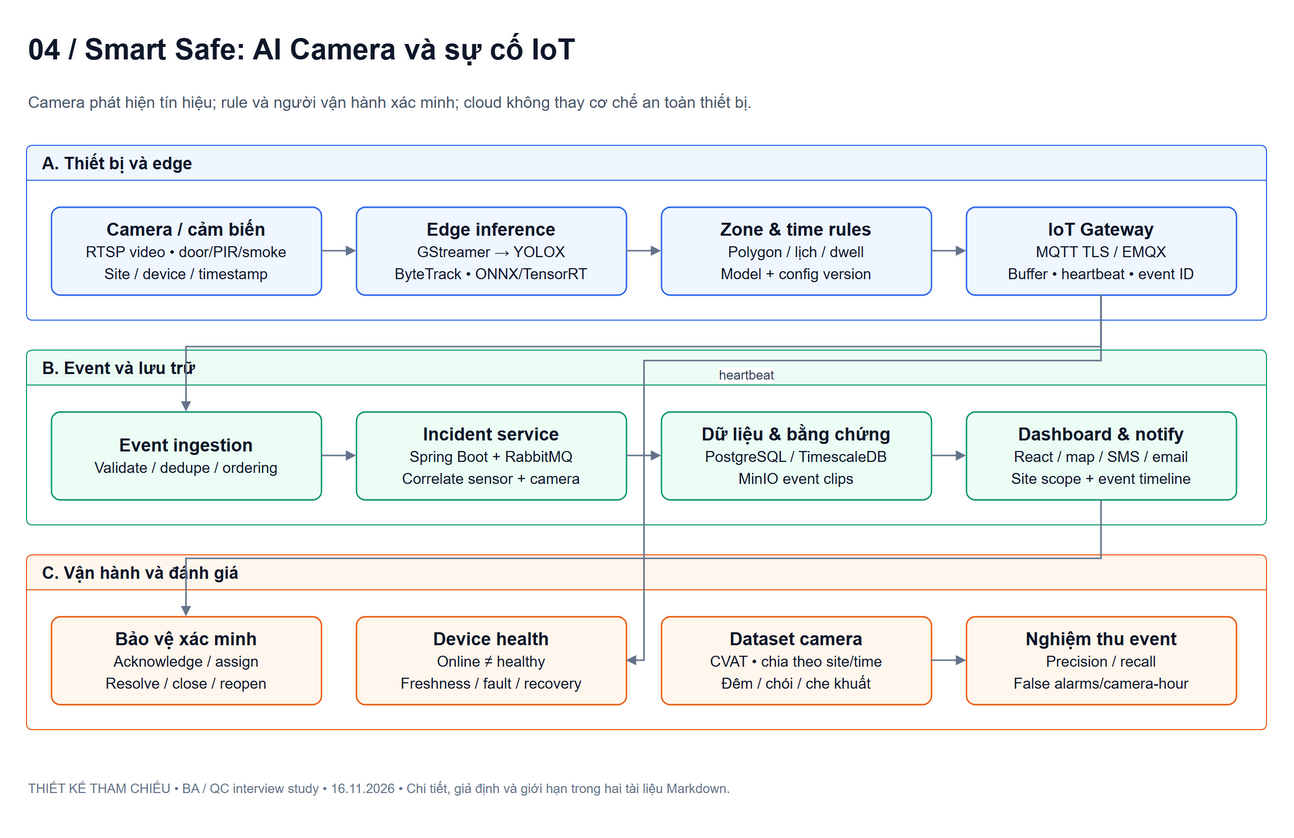

The diagram above was exported from draw.io. Its source (the exported page's mxGraphModel, read from the mxfile embedded in the PNG):
<mxGraphModel dx="1400" dy="1000" grid="1" gridSize="10" guides="1" tooltips="1" connect="1" arrows="1" fold="1" page="0" pageScale="1" pageWidth="1400" pageHeight="1100" math="0" shadow="0" background="#ffffff" adaptiveColors="none">
  <root>
    <mxCell id="0" />
    <mxCell id="1" parent="0" />
    <mxCell id="title" value="04 / Smart Safe: AI Camera và sự cố IoT" style="text;html=1;align=left;verticalAlign=middle;fontFamily=Arial;fontSize=29;fontStyle=1;fontColor=#0f172a;" vertex="1" parent="1">
      <mxGeometry as="geometry" x="20" y="10" width="1240" height="48" />
    </mxCell>
    <mxCell id="subtitle" value="Camera phát hiện tín hiệu; rule và người vận hành xác minh; cloud không thay cơ chế an toàn thiết bị." style="text;html=1;align=left;verticalAlign=middle;fontFamily=Arial;fontSize=16;fontColor=#475569;whiteSpace=wrap;" vertex="1" parent="1">
      <mxGeometry as="geometry" x="20" y="66" width="1240" height="42" />
    </mxCell>
    <mxCell id="lane0" value="A. Thiết bị và edge" style="swimlane;startSize=35;html=1;horizontal=1;rounded=1;arcSize=6;fontFamily=Arial;fontSize=17;fontStyle=1;align=left;spacingLeft=14;fillColor=#eff6ff;swimlaneFillColor=#ffffff;strokeColor=#2563eb;fontColor=#0f172a;" vertex="1" parent="1">
      <mxGeometry as="geometry" x="20" y="130" width="1240" height="175" />
    </mxCell>
    <mxCell id="cam" value="&lt;b&gt;Camera / cảm biến&lt;/b&gt;&lt;br&gt;&lt;font style=&quot;font-size:15px&quot;&gt;RTSP video • door/PIR/smoke&lt;br&gt;Site / device / timestamp&lt;/font&gt;" style="rounded=1;arcSize=10;whiteSpace=wrap;html=1;fontFamily=Arial;fontSize=18;fontColor=#0f172a;fillColor=#eff6ff;strokeColor=#2563eb;strokeWidth=1.4;spacing=10;align=center;verticalAlign=middle;" vertex="1" parent="lane0">
      <mxGeometry as="geometry" x="25" y="62" width="270" height="88" />
    </mxCell>
    <mxCell id="edge" value="&lt;b&gt;Edge inference&lt;/b&gt;&lt;br&gt;&lt;font style=&quot;font-size:15px&quot;&gt;GStreamer → YOLOX&lt;br&gt;ByteTrack • ONNX/TensorRT&lt;/font&gt;" style="rounded=1;arcSize=10;whiteSpace=wrap;html=1;fontFamily=Arial;fontSize=18;fontColor=#0f172a;fillColor=#eff6ff;strokeColor=#2563eb;strokeWidth=1.4;spacing=10;align=center;verticalAlign=middle;" vertex="1" parent="lane0">
      <mxGeometry as="geometry" x="330" y="62" width="270" height="88" />
    </mxCell>
    <mxCell id="rule" value="&lt;b&gt;Zone &amp; time rules&lt;/b&gt;&lt;br&gt;&lt;font style=&quot;font-size:15px&quot;&gt;Polygon / lịch / dwell&lt;br&gt;Model + config version&lt;/font&gt;" style="rounded=1;arcSize=10;whiteSpace=wrap;html=1;fontFamily=Arial;fontSize=18;fontColor=#0f172a;fillColor=#eff6ff;strokeColor=#2563eb;strokeWidth=1.4;spacing=10;align=center;verticalAlign=middle;" vertex="1" parent="lane0">
      <mxGeometry as="geometry" x="635" y="62" width="270" height="88" />
    </mxCell>
    <mxCell id="gw" value="&lt;b&gt;IoT Gateway&lt;/b&gt;&lt;br&gt;&lt;font style=&quot;font-size:15px&quot;&gt;MQTT TLS / EMQX&lt;br&gt;Buffer • heartbeat • event ID&lt;/font&gt;" style="rounded=1;arcSize=10;whiteSpace=wrap;html=1;fontFamily=Arial;fontSize=18;fontColor=#0f172a;fillColor=#eff6ff;strokeColor=#2563eb;strokeWidth=1.4;spacing=10;align=center;verticalAlign=middle;" vertex="1" parent="lane0">
      <mxGeometry as="geometry" x="940" y="62" width="270" height="88" />
    </mxCell>
    <mxCell id="lane1" value="B. Event và lưu trữ" style="swimlane;startSize=35;html=1;horizontal=1;rounded=1;arcSize=6;fontFamily=Arial;fontSize=17;fontStyle=1;align=left;spacingLeft=14;fillColor=#ecfdf5;swimlaneFillColor=#ffffff;strokeColor=#059669;fontColor=#0f172a;" vertex="1" parent="1">
      <mxGeometry as="geometry" x="20" y="335" width="1240" height="175" />
    </mxCell>
    <mxCell id="ingest" value="&lt;b&gt;Event ingestion&lt;/b&gt;&lt;br&gt;&lt;font style=&quot;font-size:15px&quot;&gt;Validate / dedupe / ordering&lt;/font&gt;" style="rounded=1;arcSize=10;whiteSpace=wrap;html=1;fontFamily=Arial;fontSize=18;fontColor=#0f172a;fillColor=#ecfdf5;strokeColor=#059669;strokeWidth=1.4;spacing=10;align=center;verticalAlign=middle;" vertex="1" parent="lane1">
      <mxGeometry as="geometry" x="25" y="62" width="270" height="88" />
    </mxCell>
    <mxCell id="incident" value="&lt;b&gt;Incident service&lt;/b&gt;&lt;br&gt;&lt;font style=&quot;font-size:15px&quot;&gt;Spring Boot + RabbitMQ&lt;br&gt;Correlate sensor + camera&lt;/font&gt;" style="rounded=1;arcSize=10;whiteSpace=wrap;html=1;fontFamily=Arial;fontSize=18;fontColor=#0f172a;fillColor=#ecfdf5;strokeColor=#059669;strokeWidth=1.4;spacing=10;align=center;verticalAlign=middle;" vertex="1" parent="lane1">
      <mxGeometry as="geometry" x="330" y="62" width="270" height="88" />
    </mxCell>
    <mxCell id="store" value="&lt;b&gt;Dữ liệu &amp; bằng chứng&lt;/b&gt;&lt;br&gt;&lt;font style=&quot;font-size:15px&quot;&gt;PostgreSQL / TimescaleDB&lt;br&gt;MinIO event clips&lt;/font&gt;" style="rounded=1;arcSize=10;whiteSpace=wrap;html=1;fontFamily=Arial;fontSize=18;fontColor=#0f172a;fillColor=#ecfdf5;strokeColor=#059669;strokeWidth=1.4;spacing=10;align=center;verticalAlign=middle;" vertex="1" parent="lane1">
      <mxGeometry as="geometry" x="635" y="62" width="270" height="88" />
    </mxCell>
    <mxCell id="ui" value="&lt;b&gt;Dashboard &amp; notify&lt;/b&gt;&lt;br&gt;&lt;font style=&quot;font-size:15px&quot;&gt;React / map / SMS / email&lt;br&gt;Site scope + event timeline&lt;/font&gt;" style="rounded=1;arcSize=10;whiteSpace=wrap;html=1;fontFamily=Arial;fontSize=18;fontColor=#0f172a;fillColor=#ecfdf5;strokeColor=#059669;strokeWidth=1.4;spacing=10;align=center;verticalAlign=middle;" vertex="1" parent="lane1">
      <mxGeometry as="geometry" x="940" y="62" width="270" height="88" />
    </mxCell>
    <mxCell id="lane2" value="C. Vận hành và đánh giá" style="swimlane;startSize=35;html=1;horizontal=1;rounded=1;arcSize=6;fontFamily=Arial;fontSize=17;fontStyle=1;align=left;spacingLeft=14;fillColor=#fff7ed;swimlaneFillColor=#ffffff;strokeColor=#ea580c;fontColor=#0f172a;" vertex="1" parent="1">
      <mxGeometry as="geometry" x="20" y="540" width="1240" height="175" />
    </mxCell>
    <mxCell id="human" value="&lt;b&gt;Bảo vệ xác minh&lt;/b&gt;&lt;br&gt;&lt;font style=&quot;font-size:15px&quot;&gt;Acknowledge / assign&lt;br&gt;Resolve / close / reopen&lt;/font&gt;" style="rounded=1;arcSize=10;whiteSpace=wrap;html=1;fontFamily=Arial;fontSize=18;fontColor=#0f172a;fillColor=#fff7ed;strokeColor=#ea580c;strokeWidth=1.4;spacing=10;align=center;verticalAlign=middle;" vertex="1" parent="lane2">
      <mxGeometry as="geometry" x="25" y="62" width="270" height="88" />
    </mxCell>
    <mxCell id="health" value="&lt;b&gt;Device health&lt;/b&gt;&lt;br&gt;&lt;font style=&quot;font-size:15px&quot;&gt;Online ≠ healthy&lt;br&gt;Freshness / fault / recovery&lt;/font&gt;" style="rounded=1;arcSize=10;whiteSpace=wrap;html=1;fontFamily=Arial;fontSize=18;fontColor=#0f172a;fillColor=#fff7ed;strokeColor=#ea580c;strokeWidth=1.4;spacing=10;align=center;verticalAlign=middle;" vertex="1" parent="lane2">
      <mxGeometry as="geometry" x="330" y="62" width="270" height="88" />
    </mxCell>
    <mxCell id="data" value="&lt;b&gt;Dataset camera&lt;/b&gt;&lt;br&gt;&lt;font style=&quot;font-size:15px&quot;&gt;CVAT • chia theo site/time&lt;br&gt;Đêm / chói / che khuất&lt;/font&gt;" style="rounded=1;arcSize=10;whiteSpace=wrap;html=1;fontFamily=Arial;fontSize=18;fontColor=#0f172a;fillColor=#fff7ed;strokeColor=#ea580c;strokeWidth=1.4;spacing=10;align=center;verticalAlign=middle;" vertex="1" parent="lane2">
      <mxGeometry as="geometry" x="635" y="62" width="270" height="88" />
    </mxCell>
    <mxCell id="qa" value="&lt;b&gt;Nghiệm thu event&lt;/b&gt;&lt;br&gt;&lt;font style=&quot;font-size:15px&quot;&gt;Precision / recall&lt;br&gt;False alarms/camera-hour&lt;/font&gt;" style="rounded=1;arcSize=10;whiteSpace=wrap;html=1;fontFamily=Arial;fontSize=18;fontColor=#0f172a;fillColor=#fff7ed;strokeColor=#ea580c;strokeWidth=1.4;spacing=10;align=center;verticalAlign=middle;" vertex="1" parent="lane2">
      <mxGeometry as="geometry" x="940" y="62" width="270" height="88" />
    </mxCell>
    <mxCell id="e0" value="" style="endArrow=block;endFill=1;strokeWidth=1.6;strokeColor=#64748b;fontFamily=Arial;fontSize=13;fontColor=#334155;labelBackgroundColor=#ffffff;jettySize=auto;edgeStyle=orthogonalEdgeStyle;rounded=0;orthogonalLoop=1;html=1;" edge="1" source="cam" target="edge" parent="lane0">
      <mxGeometry as="geometry" relative="1" />
    </mxCell>
    <mxCell id="e1" value="" style="endArrow=block;endFill=1;strokeWidth=1.6;strokeColor=#64748b;fontFamily=Arial;fontSize=13;fontColor=#334155;labelBackgroundColor=#ffffff;jettySize=auto;edgeStyle=orthogonalEdgeStyle;rounded=0;orthogonalLoop=1;html=1;" edge="1" source="edge" target="rule" parent="lane0">
      <mxGeometry as="geometry" relative="1" />
    </mxCell>
    <mxCell id="e2" value="" style="endArrow=block;endFill=1;strokeWidth=1.6;strokeColor=#64748b;fontFamily=Arial;fontSize=13;fontColor=#334155;labelBackgroundColor=#ffffff;jettySize=auto;edgeStyle=orthogonalEdgeStyle;rounded=0;orthogonalLoop=1;html=1;" edge="1" source="rule" target="gw" parent="lane0">
      <mxGeometry as="geometry" relative="1" />
    </mxCell>
    <mxCell id="e3" value="" style="endArrow=block;endFill=1;strokeWidth=1.6;strokeColor=#64748b;fontFamily=Arial;fontSize=13;fontColor=#334155;labelBackgroundColor=#ffffff;jettySize=auto;edgeStyle=orthogonalEdgeStyle;rounded=0;orthogonalLoop=1;html=1;" edge="1" source="gw" target="ingest" parent="1">
      <mxGeometry relative="1" as="geometry">
        <Array as="points">
          <mxPoint x="1095" y="332" />
          <mxPoint x="180" y="332" />
        </Array>
      </mxGeometry>
    </mxCell>
    <mxCell id="e4" value="" style="endArrow=block;endFill=1;strokeWidth=1.6;strokeColor=#64748b;fontFamily=Arial;fontSize=13;fontColor=#334155;labelBackgroundColor=#ffffff;jettySize=auto;edgeStyle=orthogonalEdgeStyle;rounded=0;orthogonalLoop=1;html=1;" edge="1" source="ingest" target="incident" parent="lane1">
      <mxGeometry as="geometry" relative="1" />
    </mxCell>
    <mxCell id="e5" value="" style="endArrow=block;endFill=1;strokeWidth=1.6;strokeColor=#64748b;fontFamily=Arial;fontSize=13;fontColor=#334155;labelBackgroundColor=#ffffff;jettySize=auto;edgeStyle=orthogonalEdgeStyle;rounded=0;orthogonalLoop=1;html=1;" edge="1" source="incident" target="store" parent="lane1">
      <mxGeometry as="geometry" relative="1" />
    </mxCell>
    <mxCell id="e6" value="" style="endArrow=block;endFill=1;strokeWidth=1.6;strokeColor=#64748b;fontFamily=Arial;fontSize=13;fontColor=#334155;labelBackgroundColor=#ffffff;jettySize=auto;edgeStyle=orthogonalEdgeStyle;rounded=0;orthogonalLoop=1;html=1;" edge="1" source="store" target="ui" parent="lane1">
      <mxGeometry as="geometry" relative="1" />
    </mxCell>
    <mxCell id="e7" value="" style="endArrow=block;endFill=1;strokeWidth=1.6;strokeColor=#64748b;fontFamily=Arial;fontSize=13;fontColor=#334155;labelBackgroundColor=#ffffff;jettySize=auto;edgeStyle=orthogonalEdgeStyle;rounded=0;orthogonalLoop=1;html=1;" edge="1" source="ui" target="human" parent="1">
      <mxGeometry relative="1" as="geometry">
        <Array as="points">
          <mxPoint x="1095" y="544" />
          <mxPoint x="180" y="544" />
        </Array>
      </mxGeometry>
    </mxCell>
    <mxCell id="e9" value="" style="endArrow=block;endFill=1;strokeWidth=1.6;strokeColor=#64748b;fontFamily=Arial;fontSize=13;fontColor=#334155;labelBackgroundColor=#ffffff;jettySize=auto;edgeStyle=orthogonalEdgeStyle;rounded=0;orthogonalLoop=1;html=1;" edge="1" source="data" target="qa" parent="lane2">
      <mxGeometry as="geometry" relative="1" />
    </mxCell>
    <mxCell id="footer" value="THIẾT KẾ THAM CHIẾU • BA / QC interview study • 16.11.2026 • Chi tiết, giả định và giới hạn trong hai tài liệu Markdown." style="text;html=1;align=left;fontFamily=Arial;fontSize=13;fontColor=#64748b;" vertex="1" parent="1">
      <mxGeometry as="geometry" x="20" y="760" width="1240" height="36" />
    </mxCell>
    <mxCell id="fixedge0" value="heartbeat" style="endArrow=block;endFill=1;strokeWidth=1.6;strokeColor=#64748b;fontFamily=Arial;fontSize=13;fontColor=#334155;labelBackgroundColor=#ffffff;labelPlacement=auto;edgeStyle=orthogonalEdgeStyle;rounded=0;orthogonalLoop=1;jettySize=auto;html=1;" edge="1" source="gw" target="health" parent="1">
      <mxGeometry relative="1" as="geometry">
        <Array as="points">
          <mxPoint x="1095" y="346" />
          <mxPoint x="638" y="346" />
          <mxPoint x="638" y="646" />
        </Array>
      </mxGeometry>
    </mxCell>
  </root>
</mxGraphModel>